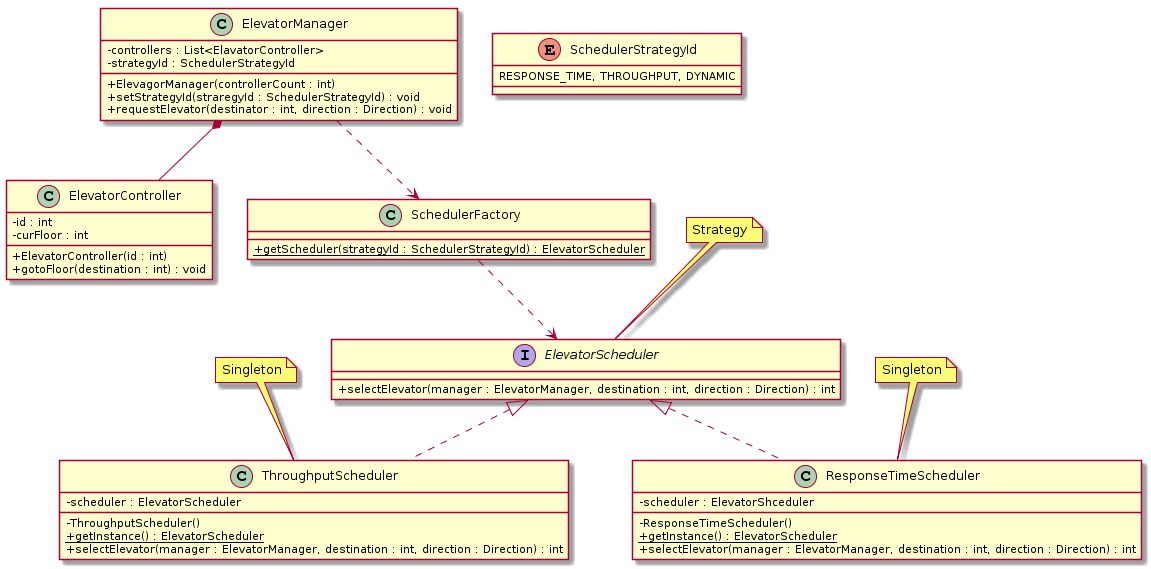

The diagram above was rendered by PlantUML. Its source (embedded in the PNG):
@startuml
skinparam classAttributeIconSize 0

class ElevatorManager {
    - controllers : List<ElavatorController>
    - strategyId : SchedulerStrategyId
    + ElevagorManager(controllerCount : int)
    + setStrategyId(straregyId : SchedulerStrategyId) : void
    + requestElevator(destinator : int, direction : Direction) : void
}

class ElevatorController {
    - id : int
    - curFloor : int
    + ElevatorController(id : int)
    + gotoFloor(destination : int) : void
}

enum SchedulerStrategyId {
    RESPONSE_TIME, THROUGHPUT, DYNAMIC
}

class SchedulerFactory {
    + {static} getScheduler(strategyId : SchedulerStrategyId) : ElevatorScheduler
}

interface ElevatorScheduler {
    + selectElevator(manager : ElevatorManager, destination : int, direction : Direction) : int
}

note top of ElevatorScheduler : Strategy

class ThroughputScheduler {
    - scheduler : ElevatorScheduler
    - ThroughputScheduler()
    + {static} getInstance() : ElevatorScheduler
    + selectElevator(manager : ElevatorManager, destination : int, direction : Direction) : int
}

note top of ThroughputScheduler : Singleton

class ResponseTimeScheduler {
    - scheduler : ElevatorShceduler
    - ResponseTimeScheduler()
    + {static} getInstance() : ElevatorScheduler
    + selectElevator(manager : ElevatorManager, destination : int, direction : Direction) : int
}

note top of ResponseTimeScheduler : Singleton

ElevatorManager *-- ElevatorController
ElevatorManager ..> SchedulerFactory
SchedulerFactory ..> ElevatorScheduler
ElevatorScheduler <|.. ThroughputScheduler
ElevatorScheduler <|.. ResponseTimeScheduler
@enduml